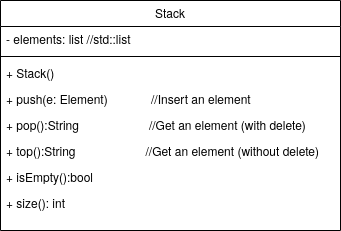

The diagram above was exported from draw.io. Its source (the exported page's mxGraphModel, read from the mxfile embedded in the PNG):
<mxGraphModel dx="1467" dy="919" grid="1" gridSize="10" guides="1" tooltips="1" connect="1" arrows="1" fold="1" page="1" pageScale="1" pageWidth="827" pageHeight="1169" math="0" shadow="0">
  <root>
    <mxCell id="WIyWlLk6GJQsqaUBKTNV-0" />
    <mxCell id="WIyWlLk6GJQsqaUBKTNV-1" parent="WIyWlLk6GJQsqaUBKTNV-0" />
    <mxCell id="zkfFHV4jXpPFQw0GAbJ--6" value="Stack" style="swimlane;fontStyle=0;align=center;verticalAlign=top;childLayout=stackLayout;horizontal=1;startSize=26;horizontalStack=0;resizeParent=1;resizeLast=0;collapsible=1;marginBottom=0;rounded=0;shadow=0;strokeWidth=1;" parent="WIyWlLk6GJQsqaUBKTNV-1" vertex="1">
      <mxGeometry x="170" y="310" width="340" height="230" as="geometry">
        <mxRectangle x="170" y="310" width="160" height="26" as="alternateBounds" />
      </mxGeometry>
    </mxCell>
    <mxCell id="zkfFHV4jXpPFQw0GAbJ--7" value="- elements: list //std::list    " style="text;align=left;verticalAlign=top;spacingLeft=4;spacingRight=4;overflow=hidden;rotatable=0;points=[[0,0.5],[1,0.5]];portConstraint=eastwest;" parent="zkfFHV4jXpPFQw0GAbJ--6" vertex="1">
      <mxGeometry y="26" width="340" height="26" as="geometry" />
    </mxCell>
    <mxCell id="zkfFHV4jXpPFQw0GAbJ--9" value="" style="line;html=1;strokeWidth=1;align=left;verticalAlign=middle;spacingTop=-1;spacingLeft=3;spacingRight=3;rotatable=0;labelPosition=right;points=[];portConstraint=eastwest;" parent="zkfFHV4jXpPFQw0GAbJ--6" vertex="1">
      <mxGeometry y="52" width="340" height="8" as="geometry" />
    </mxCell>
    <mxCell id="zkfFHV4jXpPFQw0GAbJ--10" value="+ Stack()" style="text;align=left;verticalAlign=top;spacingLeft=4;spacingRight=4;overflow=hidden;rotatable=0;points=[[0,0.5],[1,0.5]];portConstraint=eastwest;fontStyle=0" parent="zkfFHV4jXpPFQw0GAbJ--6" vertex="1">
      <mxGeometry y="60" width="340" height="26" as="geometry" />
    </mxCell>
    <mxCell id="zkfFHV4jXpPFQw0GAbJ--11" value="+ push(e: Element)             //Insert an element" style="text;align=left;verticalAlign=top;spacingLeft=4;spacingRight=4;overflow=hidden;rotatable=0;points=[[0,0.5],[1,0.5]];portConstraint=eastwest;" parent="zkfFHV4jXpPFQw0GAbJ--6" vertex="1">
      <mxGeometry y="86" width="340" height="26" as="geometry" />
    </mxCell>
    <mxCell id="zhKj-9sWQrWqqRDC3MWC-0" value="+ pop():String                     //Get an element (with delete)" style="text;align=left;verticalAlign=top;spacingLeft=4;spacingRight=4;overflow=hidden;rotatable=0;points=[[0,0.5],[1,0.5]];portConstraint=eastwest;" parent="zkfFHV4jXpPFQw0GAbJ--6" vertex="1">
      <mxGeometry y="112" width="340" height="26" as="geometry" />
    </mxCell>
    <mxCell id="zhKj-9sWQrWqqRDC3MWC-1" value="+ top():String                     //Get an element (without delete)" style="text;align=left;verticalAlign=top;spacingLeft=4;spacingRight=4;overflow=hidden;rotatable=0;points=[[0,0.5],[1,0.5]];portConstraint=eastwest;" parent="zkfFHV4jXpPFQw0GAbJ--6" vertex="1">
      <mxGeometry y="138" width="340" height="26" as="geometry" />
    </mxCell>
    <mxCell id="zhKj-9sWQrWqqRDC3MWC-2" value="+ isEmpty():bool" style="text;align=left;verticalAlign=top;spacingLeft=4;spacingRight=4;overflow=hidden;rotatable=0;points=[[0,0.5],[1,0.5]];portConstraint=eastwest;" parent="zkfFHV4jXpPFQw0GAbJ--6" vertex="1">
      <mxGeometry y="164" width="340" height="26" as="geometry" />
    </mxCell>
    <mxCell id="zhKj-9sWQrWqqRDC3MWC-3" value="+ size(): int" style="text;align=left;verticalAlign=top;spacingLeft=4;spacingRight=4;overflow=hidden;rotatable=0;points=[[0,0.5],[1,0.5]];portConstraint=eastwest;" parent="zkfFHV4jXpPFQw0GAbJ--6" vertex="1">
      <mxGeometry y="190" width="340" height="26" as="geometry" />
    </mxCell>
  </root>
</mxGraphModel>